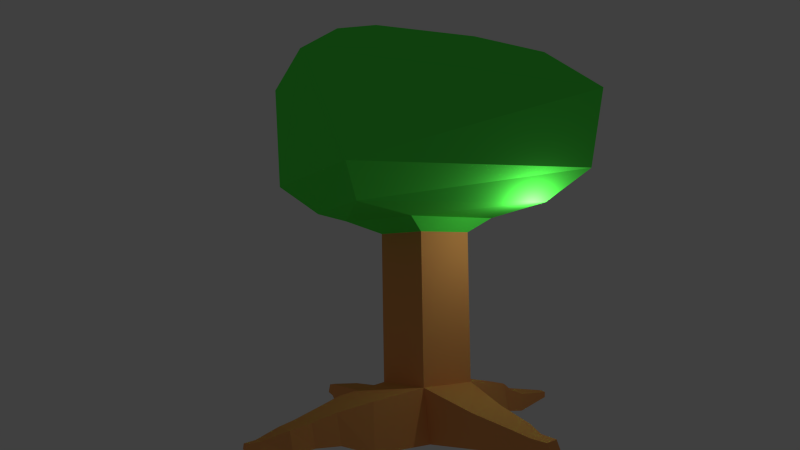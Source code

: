 # Source: simpleTree.blend  (saved by Blender 2.73.0; exported with 4.5.12 LTS)
import bpy
from mathutils import Matrix  # noqa: F401  (used for matrix-valued properties, if any)

bpy.ops.wm.read_factory_settings(use_empty=True)
scene = bpy.context.scene
scene.name = 'Scene'

# ---- collections
col_collection_1 = bpy.data.collections.new('Collection 1'); scene.collection.children.link(col_collection_1)

# ---- materials (node trees are filled in below, after node groups)
mat_feuillage = bpy.data.materials.new('Feuillage')
mat_feuillage.alpha_threshold = 0.0
mat_feuillage.use_transparent_shadow = False
mat_feuillage.diffuse_color = (0.09821, 1.0, 0.08599, 1.0)
mat_feuillage.roughness = 0.5
mat_feuillage.specular_intensity = 0.0
mat_feuillage.line_color = (0.0, 0.0, 0.0, 1.0)
mat_tronc = bpy.data.materials.new('Tronc')
mat_tronc.alpha_threshold = 0.0
mat_tronc.use_transparent_shadow = False
mat_tronc.diffuse_color = (0.9047, 0.3712, 0.117, 1.0)
mat_tronc.roughness = 0.5
mat_tronc.specular_intensity = 0.0
mat_tronc.line_color = (0.0, 0.0, 0.0, 1.0)

# ---- material node trees

# ---- world
world_world = bpy.data.worlds.new('World'); scene.world = world_world
world_world.color = (0.05088, 0.05088, 0.05088)
world_world.use_sun_shadow = False
world_world.sun_shadow_jitter_overblur = 0.0
world_world.cycles.sampling_method = 'MANUAL'
world_world.cycles.sample_map_resolution = 256

# ---- cameras
cam_camera = bpy.data.cameras.new('Camera')
cam_camera.clip_end = 100.0
cam_camera.lens = 35.0
cam_camera.sensor_width = 32.0
cam_camera.sensor_height = 18.0
cam_camera.ortho_scale = 7.314
cam_camera.dof.focus_distance = 0.0
cam_camera.dof.aperture_fstop = 128.0

# ---- lights
light_lamp = bpy.data.lights.new('Lamp', 'POINT')
light_lamp.transmission_factor = 0.0
light_lamp.cutoff_distance = 30.0
light_lamp.energy = 100.0
light_lamp.shadow_buffer_clip_start = 1.001
light_lamp.shadow_soft_size = 0.1
light_lamp.shadow_maximum_resolution = 0.006
light_lamp.use_absolute_resolution = True
light_lamp.cycles.use_multiple_importance_sampling = False

# ---- meshes
me_cube = bpy.data.meshes.new('Cube')
me_cube.from_pydata([(1.121, 1.121, -1.0), (1.121, -0.8785, -1.0), (-0.8793, -0.8785, -1.0), (-0.8793, 1.121, -1.0), (1.0, 1.0, 0.74), (1.0, -1.0, 0.74), (-1.0, -1.0, 0.74), (-1.0, 1.0, 0.74), (1.121, 1.121, -1.0), (1.121, -0.8785, -1.0), (-0.8793, -0.8785, -1.0), (-0.8793, 1.121, -1.0), (1.0, 1.0, 0.74), (1.0, -1.0, 0.74), (-1.0, -1.0, 0.74), (-1.0, 1.0, 0.74), (1.0, 1.0, 5.588), (1.0, -1.0, 5.588), (-1.0, -1.0, 5.588), (-1.0, 1.0, 5.588), (1.269, 1.824, 6.054), (1.269, -1.609, 6.054), (-2.164, -1.609, 6.054), (-2.164, 1.824, 6.054), (3.899, 1.572, 6.401), (1.572, -3.899, 6.401), (-3.899, -1.572, 6.401), (-1.572, 3.899, 6.401), (4.934, 2.501, 7.406), (2.501, -4.934, 7.406), (-4.934, -2.501, 7.406), (-2.501, 4.934, 7.406), (5.595, 2.332, 9.74), (2.029, -6.05, 10.42), (-6.008, -2.003, 11.11), (-2.029, 6.05, 10.24), (4.396, 1.097, 10.87), (1.544, -4.477, 11.33), (-4.161, -0.8725, 12.13), (-0.6711, 4.791, 10.93), (2.927, -0.376, 11.44), (1.182, -2.798, 11.79), (-2.489, -0.479, 12.06), (0.7685, 1.497, 11.62), (0.9768, 1.851, -0.8286), (-0.7518, 1.851, -0.8286), (0.8725, 1.85, 0.6789), (-0.8561, 1.85, 0.6789), (0.7422, 2.82, -0.6353), (-0.5439, 2.82, -0.6353), (0.6646, 2.819, 0.4863), (-0.6215, 2.819, 0.4863), (0.6681, 3.065, -0.5719), (-0.4732, 3.147, -0.5719), (0.5939, 2.996, 0.4232), (-0.5474, 3.078, 0.4232), (0.4605, 3.317, -0.5246), (-0.4007, 3.381, -0.349), (0.5576, 3.264, 0.2377), (-0.3036, 3.327, 0.4133), (-0.1284, 3.933, 0.1452), (0.5402, 3.884, 0.008802), (-0.2038, 3.974, -0.4467), (0.4648, 3.925, -0.5831), (0.4605, 3.317, -0.5246), (-0.4007, 3.381, -0.349), (0.5576, 3.264, 0.2377), (-0.3036, 3.327, 0.4133), (-2.63, -0.6321, -0.9347), (-2.63, 0.7395, -0.9347), (-2.562, -0.7154, 0.2595), (-2.562, 0.6562, 0.2595), (-4.324, -0.586, -0.406), (-4.167, 0.227, -0.406), (-4.293, -0.6433, 0.3151), (-4.136, 0.1698, 0.3151), (-4.91, -0.3576, -0.1518), (-4.817, 0.1002, -0.2816), (-4.891, -0.2747, 0.2634), (-4.799, 0.1831, 0.1336), (-5.453, -0.1543, -0.1026), (-5.392, 0.1516, -0.1894), (-5.441, -0.09892, 0.1748), (-5.38, 0.207, 0.08807), (-5.453, -0.1543, -0.1026), (-5.392, 0.1516, -0.1894), (-5.441, -0.09892, 0.1748), (-5.38, 0.207, 0.08807), (0.1879, 5.243, -0.02806), (0.3967, 5.228, -0.07065), (0.1644, 5.256, -0.2129), (0.3732, 5.241, -0.2555), (0.1879, 5.243, -0.02806), (0.3967, 5.228, -0.07065), (0.1644, 5.256, -0.2129), (0.3732, 5.241, -0.2555), (3.139, 0.5141, -0.8038), (3.209, -0.7375, -0.8905), (2.968, 0.3535, 0.2694), (3.038, -0.8981, 0.1826), (4.358, 0.3483, -0.7973), (4.244, -0.4381, -0.8523), (4.232, 0.27, -0.1171), (4.118, -0.5164, -0.1721), (4.981, 0.0918, -0.6713), (4.983, -0.3632, -0.7339), (4.883, 0.01101, -0.2905), (4.885, -0.444, -0.353), (5.534, 0.07937, -0.6888), (5.535, -0.3121, -0.7426), (5.449, 0.009864, -0.3612), (5.451, -0.3816, -0.415), (5.534, 0.07937, -0.6888), (5.535, -0.3121, -0.7426), (5.449, 0.009864, -0.3612), (5.451, -0.3816, -0.415), (0.9919, -2.939, -1.033), (-0.7651, -2.939, -1.033), (0.8858, -2.873, 0.4981), (-0.8712, -2.873, 0.4981), (0.6518, -3.883, -0.7058), (-0.4638, -3.883, -0.7058), (0.5844, -4.001, 0.26), (-0.5311, -4.001, 0.26), (0.4975, -4.692, -0.6887), (-0.3363, -4.786, -0.6887), (0.457, -4.786, 0.0377), (-0.3768, -4.879, 0.0377), (0.5499, -5.466, -0.7443), (-0.2226, -5.359, -0.7443), (0.492, -5.541, -0.06916), (-0.2805, -5.434, -0.06916), (0.2531, -6.38, -0.6919), (-0.1888, -6.322, -0.7117), (0.22, -6.295, -0.3126), (-0.2219, -6.237, -0.3325), (0.06177, -6.713, -0.5079), (-0.1224, -6.689, -0.5162), (0.04797, -6.678, -0.3498), (-0.1362, -6.654, -0.3581)], [], [(0, 3, 2, 1), (0, 1, 5, 4), (1, 2, 6, 5), (7, 6, 70, 71), (4, 7, 3, 0), (8, 9, 10, 11), (15, 19, 16, 12), (12, 13, 99, 98), (13, 14, 119, 118), (10, 14, 15, 11), (15, 12, 46, 47), (12, 16, 17, 13), (14, 18, 19, 15), (19, 18, 22, 23), (23, 22, 26, 27), (18, 17, 21, 22), (16, 19, 23, 20), (17, 16, 20, 21), (27, 26, 30, 31), (22, 21, 25, 26), (20, 23, 27, 24), (21, 20, 24, 25), (31, 30, 34, 35), (26, 25, 29, 30), (24, 27, 31, 28), (25, 24, 28, 29), (35, 34, 38, 39), (30, 29, 33, 34), (28, 31, 35, 32), (29, 28, 32, 33), (39, 38, 42, 43), (34, 33, 37, 38), (32, 35, 39, 36), (33, 32, 36, 37), (40, 43, 42, 41), (38, 37, 41, 42), (36, 39, 43, 40), (37, 36, 40, 41), (13, 17, 18, 14), (47, 46, 50, 51), (11, 15, 47, 45), (12, 8, 44, 46), (8, 11, 45, 44), (51, 50, 54, 55), (45, 47, 51, 49), (46, 44, 48, 50), (44, 45, 49, 48), (55, 54, 58, 59), (49, 51, 55, 53), (50, 48, 52, 54), (48, 49, 53, 52), (66, 67, 65, 64), (53, 55, 59, 57), (54, 52, 56, 58), (52, 53, 57, 56), (63, 62, 90, 91), (67, 66, 61, 60), (65, 67, 60, 62), (66, 64, 63, 61), (64, 65, 62, 63), (71, 70, 74, 75), (3, 7, 71, 69), (6, 2, 68, 70), (2, 3, 69, 68), (75, 74, 78, 79), (69, 71, 75, 73), (70, 68, 72, 74), (68, 69, 73, 72), (79, 78, 82, 83), (73, 75, 79, 77), (74, 72, 76, 78), (72, 73, 77, 76), (91, 90, 94, 95), (77, 79, 83, 81), (78, 76, 80, 82), (76, 77, 81, 80), (84, 85, 87, 86), (61, 63, 91, 89), (62, 60, 88, 90), (60, 61, 89, 88), (93, 95, 94, 92), (89, 91, 95, 93), (90, 88, 92, 94), (88, 89, 93, 92), (98, 99, 103, 102), (13, 9, 97, 99), (8, 12, 98, 96), (9, 8, 96, 97), (102, 103, 107, 106), (99, 97, 101, 103), (96, 98, 102, 100), (97, 96, 100, 101), (106, 107, 111, 110), (103, 101, 105, 107), (100, 102, 106, 104), (101, 100, 104, 105), (110, 111, 115, 114), (107, 105, 109, 111), (104, 106, 110, 108), (105, 104, 108, 109), (112, 114, 115, 113), (111, 109, 113, 115), (108, 110, 114, 112), (109, 108, 112, 113), (118, 119, 123, 122), (14, 10, 117, 119), (9, 13, 118, 116), (10, 9, 116, 117), (122, 123, 127, 126), (119, 117, 121, 123), (116, 118, 122, 120), (117, 116, 120, 121), (126, 127, 131, 130), (123, 121, 125, 127), (120, 122, 126, 124), (121, 120, 124, 125), (130, 131, 135, 134), (127, 125, 129, 131), (124, 126, 130, 128), (125, 124, 128, 129), (134, 135, 139, 138), (131, 129, 133, 135), (128, 130, 134, 132), (129, 128, 132, 133), (136, 138, 139, 137), (135, 133, 137, 139), (132, 134, 138, 136), (133, 132, 136, 137)])
me_cube.polygons.foreach_set('material_index', [1, 1, 1, 1, 1, 1, 1, 1, 1, 1, 1, 1, 1, 0, 0, 0, 0, 0, 0, 0, 0, 0, 0, 0, 0, 0, 0, 0, 0, 0, 0, 0, 0, 0, 0, 0, 0, 0, 1, 1, 1, 1, 1, 1, 1, 1, 1, 1, 1, 1, 1, 1, 1, 1, 1, 1, 1, 1, 1, 1, 1, 1, 1, 1, 1, 1, 1, 1, 1, 1, 1, 1, 1, 1, 1, 1, 1, 1, 1, 1, 1, 1, 1, 1, 1, 1, 1, 1, 1, 1, 1, 1, 1, 1, 1, 1, 1, 1, 1, 1, 1, 1, 1, 1, 1, 1, 1, 1, 1, 1, 1, 1, 1, 1, 1, 1, 1, 1, 1, 1, 1, 1, 1, 1, 1, 1, 1, 1])
me_cube.materials.append(mat_feuillage)
me_cube.materials.append(mat_tronc)
me_cube.use_remesh_preserve_volume = False
me_cube.use_remesh_preserve_attributes = False
me_cube.use_mirror_vertex_groups = False
me_cube.update()

# ---- objects
ob_cube = bpy.data.objects.new('Cube', me_cube)
ob_lamp = bpy.data.objects.new('Lamp', light_lamp)
ob_camera = bpy.data.objects.new('Camera', cam_camera)

# ---- transforms, parenting, visibility, modifiers, constraints
ob_cube.location = (0.0, 0.0, 0.0)
ob_cube.lock_rotations_4d = False
ob_cube.empty_display_type = 'ARROWS'
ob_cube.lineart.crease_threshold = 0.0
ob_lamp.location = (4.076, 1.005, 5.904)
ob_lamp.rotation_euler = (0.6503, 0.05522, 1.866)
ob_lamp.lock_rotations_4d = False
ob_lamp.empty_display_type = 'ARROWS'
ob_lamp.color = (0.0, 0.0, 0.0, 0.0)
ob_lamp.lineart.crease_threshold = 0.0
ob_camera.location = (21.81, -18.73, 4.398)
ob_camera.rotation_euler = (1.622, 0.01632, 0.8899)
ob_camera.lock_rotations_4d = False
ob_camera.empty_display_type = 'ARROWS'
ob_camera.color = (0.0, 0.0, 0.0, 0.0)
ob_camera.display_type = 'WIRE'
ob_camera.lineart.crease_threshold = 0.0

# ---- collection membership
col_collection_1.objects.link(ob_cube)
col_collection_1.objects.link(ob_lamp)
col_collection_1.objects.link(ob_camera)

# ---- scene / render settings (as saved in the file)
scene.camera = ob_camera
scene.frame_start = 1; scene.frame_end = 250; scene.frame_set(1)
scene.render.engine = 'BLENDER_EEVEE_NEXT'
scene.render.resolution_percentage = 50
scene.render.dither_intensity = 0.0
scene.cycles.use_denoising = False
scene.cycles.samples = 10
scene.cycles.sampling_pattern = 'TABULATED_SOBOL'
scene.cycles.light_sampling_threshold = 0.0
scene.cycles.use_adaptive_sampling = False
scene.cycles.use_light_tree = False
scene.cycles.blur_glossy = 0.0
scene.cycles.pixel_filter_type = 'GAUSSIAN'
scene.cycles.sample_clamp_indirect = 0.0
scene.view_settings.view_transform = 'Standard'
bpy.context.view_layer.update()
